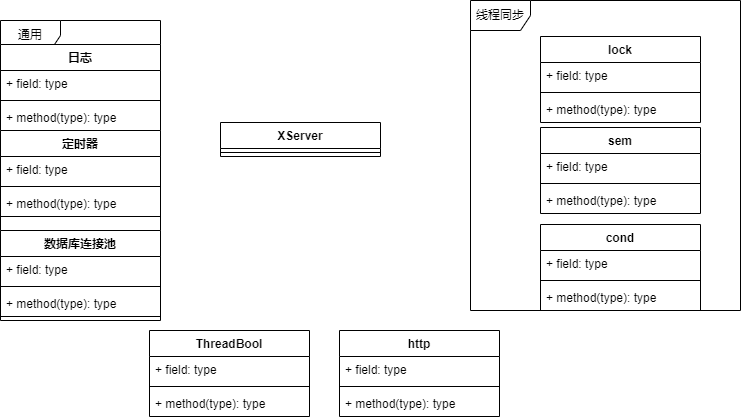

The diagram above was exported from draw.io. Its source (the exported page's mxGraphModel, read from the mxfile embedded in the PNG):
<mxGraphModel dx="880" dy="454" grid="1" gridSize="10" guides="1" tooltips="1" connect="1" arrows="1" fold="1" page="1" pageScale="1" pageWidth="827" pageHeight="1169" math="0" shadow="0">
  <root>
    <mxCell id="WIyWlLk6GJQsqaUBKTNV-0" />
    <mxCell id="WIyWlLk6GJQsqaUBKTNV-1" parent="WIyWlLk6GJQsqaUBKTNV-0" />
    <mxCell id="X8ZBfBuOir0aWF7ZJKy4-21" value="线程同步" style="shape=umlFrame;whiteSpace=wrap;html=1;" parent="WIyWlLk6GJQsqaUBKTNV-1" vertex="1">
      <mxGeometry x="560" y="210" width="270" height="310" as="geometry" />
    </mxCell>
    <mxCell id="X8ZBfBuOir0aWF7ZJKy4-34" value="通用" style="shape=umlFrame;whiteSpace=wrap;html=1;" parent="WIyWlLk6GJQsqaUBKTNV-1" vertex="1">
      <mxGeometry x="90" y="230" width="160" height="300" as="geometry" />
    </mxCell>
    <mxCell id="X8ZBfBuOir0aWF7ZJKy4-0" value="XServer" style="swimlane;fontStyle=1;align=center;verticalAlign=top;childLayout=stackLayout;horizontal=1;startSize=26;horizontalStack=0;resizeParent=1;resizeParentMax=0;resizeLast=0;collapsible=1;marginBottom=0;" parent="WIyWlLk6GJQsqaUBKTNV-1" vertex="1">
      <mxGeometry x="310" y="332" width="160" height="34" as="geometry">
        <mxRectangle x="370" y="332" width="80" height="26" as="alternateBounds" />
      </mxGeometry>
    </mxCell>
    <mxCell id="X8ZBfBuOir0aWF7ZJKy4-2" value="" style="line;strokeWidth=1;fillColor=none;align=left;verticalAlign=middle;spacingTop=-1;spacingLeft=3;spacingRight=3;rotatable=0;labelPosition=right;points=[];portConstraint=eastwest;" parent="X8ZBfBuOir0aWF7ZJKy4-0" vertex="1">
      <mxGeometry y="26" width="160" height="8" as="geometry" />
    </mxCell>
    <mxCell id="X8ZBfBuOir0aWF7ZJKy4-4" value="ThreadBool" style="swimlane;fontStyle=1;align=center;verticalAlign=top;childLayout=stackLayout;horizontal=1;startSize=26;horizontalStack=0;resizeParent=1;resizeParentMax=0;resizeLast=0;collapsible=1;marginBottom=0;" parent="WIyWlLk6GJQsqaUBKTNV-1" vertex="1">
      <mxGeometry x="239" y="540" width="160" height="86" as="geometry">
        <mxRectangle x="320" y="530" width="100" height="26" as="alternateBounds" />
      </mxGeometry>
    </mxCell>
    <mxCell id="X8ZBfBuOir0aWF7ZJKy4-5" value="+ field: type" style="text;strokeColor=none;fillColor=none;align=left;verticalAlign=top;spacingLeft=4;spacingRight=4;overflow=hidden;rotatable=0;points=[[0,0.5],[1,0.5]];portConstraint=eastwest;" parent="X8ZBfBuOir0aWF7ZJKy4-4" vertex="1">
      <mxGeometry y="26" width="160" height="26" as="geometry" />
    </mxCell>
    <mxCell id="X8ZBfBuOir0aWF7ZJKy4-6" value="" style="line;strokeWidth=1;fillColor=none;align=left;verticalAlign=middle;spacingTop=-1;spacingLeft=3;spacingRight=3;rotatable=0;labelPosition=right;points=[];portConstraint=eastwest;" parent="X8ZBfBuOir0aWF7ZJKy4-4" vertex="1">
      <mxGeometry y="52" width="160" height="8" as="geometry" />
    </mxCell>
    <mxCell id="X8ZBfBuOir0aWF7ZJKy4-7" value="+ method(type): type" style="text;strokeColor=none;fillColor=none;align=left;verticalAlign=top;spacingLeft=4;spacingRight=4;overflow=hidden;rotatable=0;points=[[0,0.5],[1,0.5]];portConstraint=eastwest;" parent="X8ZBfBuOir0aWF7ZJKy4-4" vertex="1">
      <mxGeometry y="60" width="160" height="26" as="geometry" />
    </mxCell>
    <mxCell id="X8ZBfBuOir0aWF7ZJKy4-8" value="lock" style="swimlane;fontStyle=1;align=center;verticalAlign=top;childLayout=stackLayout;horizontal=1;startSize=26;horizontalStack=0;resizeParent=1;resizeParentMax=0;resizeLast=0;collapsible=1;marginBottom=0;" parent="WIyWlLk6GJQsqaUBKTNV-1" vertex="1">
      <mxGeometry x="630" y="246" width="160" height="86" as="geometry">
        <mxRectangle x="680" y="280" width="60" height="26" as="alternateBounds" />
      </mxGeometry>
    </mxCell>
    <mxCell id="X8ZBfBuOir0aWF7ZJKy4-9" value="+ field: type" style="text;strokeColor=none;fillColor=none;align=left;verticalAlign=top;spacingLeft=4;spacingRight=4;overflow=hidden;rotatable=0;points=[[0,0.5],[1,0.5]];portConstraint=eastwest;" parent="X8ZBfBuOir0aWF7ZJKy4-8" vertex="1">
      <mxGeometry y="26" width="160" height="26" as="geometry" />
    </mxCell>
    <mxCell id="X8ZBfBuOir0aWF7ZJKy4-10" value="" style="line;strokeWidth=1;fillColor=none;align=left;verticalAlign=middle;spacingTop=-1;spacingLeft=3;spacingRight=3;rotatable=0;labelPosition=right;points=[];portConstraint=eastwest;" parent="X8ZBfBuOir0aWF7ZJKy4-8" vertex="1">
      <mxGeometry y="52" width="160" height="8" as="geometry" />
    </mxCell>
    <mxCell id="X8ZBfBuOir0aWF7ZJKy4-11" value="+ method(type): type" style="text;strokeColor=none;fillColor=none;align=left;verticalAlign=top;spacingLeft=4;spacingRight=4;overflow=hidden;rotatable=0;points=[[0,0.5],[1,0.5]];portConstraint=eastwest;" parent="X8ZBfBuOir0aWF7ZJKy4-8" vertex="1">
      <mxGeometry y="60" width="160" height="26" as="geometry" />
    </mxCell>
    <mxCell id="X8ZBfBuOir0aWF7ZJKy4-12" value="sem&#10;" style="swimlane;fontStyle=1;align=center;verticalAlign=top;childLayout=stackLayout;horizontal=1;startSize=26;horizontalStack=0;resizeParent=1;resizeParentMax=0;resizeLast=0;collapsible=1;marginBottom=0;" parent="WIyWlLk6GJQsqaUBKTNV-1" vertex="1">
      <mxGeometry x="630" y="337" width="160" height="86" as="geometry">
        <mxRectangle x="680" y="340" width="60" height="26" as="alternateBounds" />
      </mxGeometry>
    </mxCell>
    <mxCell id="X8ZBfBuOir0aWF7ZJKy4-13" value="+ field: type" style="text;strokeColor=none;fillColor=none;align=left;verticalAlign=top;spacingLeft=4;spacingRight=4;overflow=hidden;rotatable=0;points=[[0,0.5],[1,0.5]];portConstraint=eastwest;" parent="X8ZBfBuOir0aWF7ZJKy4-12" vertex="1">
      <mxGeometry y="26" width="160" height="26" as="geometry" />
    </mxCell>
    <mxCell id="X8ZBfBuOir0aWF7ZJKy4-14" value="" style="line;strokeWidth=1;fillColor=none;align=left;verticalAlign=middle;spacingTop=-1;spacingLeft=3;spacingRight=3;rotatable=0;labelPosition=right;points=[];portConstraint=eastwest;" parent="X8ZBfBuOir0aWF7ZJKy4-12" vertex="1">
      <mxGeometry y="52" width="160" height="8" as="geometry" />
    </mxCell>
    <mxCell id="X8ZBfBuOir0aWF7ZJKy4-15" value="+ method(type): type" style="text;strokeColor=none;fillColor=none;align=left;verticalAlign=top;spacingLeft=4;spacingRight=4;overflow=hidden;rotatable=0;points=[[0,0.5],[1,0.5]];portConstraint=eastwest;" parent="X8ZBfBuOir0aWF7ZJKy4-12" vertex="1">
      <mxGeometry y="60" width="160" height="26" as="geometry" />
    </mxCell>
    <mxCell id="X8ZBfBuOir0aWF7ZJKy4-16" value="cond" style="swimlane;fontStyle=1;align=center;verticalAlign=top;childLayout=stackLayout;horizontal=1;startSize=26;horizontalStack=0;resizeParent=1;resizeParentMax=0;resizeLast=0;collapsible=1;marginBottom=0;" parent="WIyWlLk6GJQsqaUBKTNV-1" vertex="1">
      <mxGeometry x="630" y="434" width="160" height="86" as="geometry">
        <mxRectangle x="670" y="450" width="60" height="26" as="alternateBounds" />
      </mxGeometry>
    </mxCell>
    <mxCell id="X8ZBfBuOir0aWF7ZJKy4-17" value="+ field: type" style="text;strokeColor=none;fillColor=none;align=left;verticalAlign=top;spacingLeft=4;spacingRight=4;overflow=hidden;rotatable=0;points=[[0,0.5],[1,0.5]];portConstraint=eastwest;" parent="X8ZBfBuOir0aWF7ZJKy4-16" vertex="1">
      <mxGeometry y="26" width="160" height="26" as="geometry" />
    </mxCell>
    <mxCell id="X8ZBfBuOir0aWF7ZJKy4-18" value="" style="line;strokeWidth=1;fillColor=none;align=left;verticalAlign=middle;spacingTop=-1;spacingLeft=3;spacingRight=3;rotatable=0;labelPosition=right;points=[];portConstraint=eastwest;" parent="X8ZBfBuOir0aWF7ZJKy4-16" vertex="1">
      <mxGeometry y="52" width="160" height="8" as="geometry" />
    </mxCell>
    <mxCell id="X8ZBfBuOir0aWF7ZJKy4-19" value="+ method(type): type" style="text;strokeColor=none;fillColor=none;align=left;verticalAlign=top;spacingLeft=4;spacingRight=4;overflow=hidden;rotatable=0;points=[[0,0.5],[1,0.5]];portConstraint=eastwest;" parent="X8ZBfBuOir0aWF7ZJKy4-16" vertex="1">
      <mxGeometry y="60" width="160" height="26" as="geometry" />
    </mxCell>
    <mxCell id="X8ZBfBuOir0aWF7ZJKy4-22" value="日志" style="swimlane;fontStyle=1;align=center;verticalAlign=top;childLayout=stackLayout;horizontal=1;startSize=26;horizontalStack=0;resizeParent=1;resizeParentMax=0;resizeLast=0;collapsible=1;marginBottom=0;" parent="WIyWlLk6GJQsqaUBKTNV-1" vertex="1">
      <mxGeometry x="90" y="254" width="160" height="86" as="geometry">
        <mxRectangle x="120" y="290" width="60" height="26" as="alternateBounds" />
      </mxGeometry>
    </mxCell>
    <mxCell id="X8ZBfBuOir0aWF7ZJKy4-23" value="+ field: type" style="text;strokeColor=none;fillColor=none;align=left;verticalAlign=top;spacingLeft=4;spacingRight=4;overflow=hidden;rotatable=0;points=[[0,0.5],[1,0.5]];portConstraint=eastwest;" parent="X8ZBfBuOir0aWF7ZJKy4-22" vertex="1">
      <mxGeometry y="26" width="160" height="26" as="geometry" />
    </mxCell>
    <mxCell id="X8ZBfBuOir0aWF7ZJKy4-24" value="" style="line;strokeWidth=1;fillColor=none;align=left;verticalAlign=middle;spacingTop=-1;spacingLeft=3;spacingRight=3;rotatable=0;labelPosition=right;points=[];portConstraint=eastwest;" parent="X8ZBfBuOir0aWF7ZJKy4-22" vertex="1">
      <mxGeometry y="52" width="160" height="8" as="geometry" />
    </mxCell>
    <mxCell id="X8ZBfBuOir0aWF7ZJKy4-25" value="+ method(type): type" style="text;strokeColor=none;fillColor=none;align=left;verticalAlign=top;spacingLeft=4;spacingRight=4;overflow=hidden;rotatable=0;points=[[0,0.5],[1,0.5]];portConstraint=eastwest;" parent="X8ZBfBuOir0aWF7ZJKy4-22" vertex="1">
      <mxGeometry y="60" width="160" height="26" as="geometry" />
    </mxCell>
    <mxCell id="X8ZBfBuOir0aWF7ZJKy4-26" value="定时器" style="swimlane;fontStyle=1;align=center;verticalAlign=top;childLayout=stackLayout;horizontal=1;startSize=26;horizontalStack=0;resizeParent=1;resizeParentMax=0;resizeLast=0;collapsible=1;marginBottom=0;" parent="WIyWlLk6GJQsqaUBKTNV-1" vertex="1">
      <mxGeometry x="90" y="340" width="160" height="86" as="geometry">
        <mxRectangle x="120" y="350" width="100" height="26" as="alternateBounds" />
      </mxGeometry>
    </mxCell>
    <mxCell id="X8ZBfBuOir0aWF7ZJKy4-27" value="+ field: type" style="text;strokeColor=none;fillColor=none;align=left;verticalAlign=top;spacingLeft=4;spacingRight=4;overflow=hidden;rotatable=0;points=[[0,0.5],[1,0.5]];portConstraint=eastwest;" parent="X8ZBfBuOir0aWF7ZJKy4-26" vertex="1">
      <mxGeometry y="26" width="160" height="26" as="geometry" />
    </mxCell>
    <mxCell id="X8ZBfBuOir0aWF7ZJKy4-28" value="" style="line;strokeWidth=1;fillColor=none;align=left;verticalAlign=middle;spacingTop=-1;spacingLeft=3;spacingRight=3;rotatable=0;labelPosition=right;points=[];portConstraint=eastwest;" parent="X8ZBfBuOir0aWF7ZJKy4-26" vertex="1">
      <mxGeometry y="52" width="160" height="8" as="geometry" />
    </mxCell>
    <mxCell id="X8ZBfBuOir0aWF7ZJKy4-29" value="+ method(type): type" style="text;strokeColor=none;fillColor=none;align=left;verticalAlign=top;spacingLeft=4;spacingRight=4;overflow=hidden;rotatable=0;points=[[0,0.5],[1,0.5]];portConstraint=eastwest;" parent="X8ZBfBuOir0aWF7ZJKy4-26" vertex="1">
      <mxGeometry y="60" width="160" height="26" as="geometry" />
    </mxCell>
    <mxCell id="X8ZBfBuOir0aWF7ZJKy4-30" value="数据库连接池&#10;" style="swimlane;fontStyle=1;align=center;verticalAlign=top;childLayout=stackLayout;horizontal=1;startSize=26;horizontalStack=0;resizeParent=1;resizeParentMax=0;resizeLast=0;collapsible=1;marginBottom=0;" parent="WIyWlLk6GJQsqaUBKTNV-1" vertex="1">
      <mxGeometry x="90" y="440" width="160" height="86" as="geometry">
        <mxRectangle x="120" y="410" width="100" height="26" as="alternateBounds" />
      </mxGeometry>
    </mxCell>
    <mxCell id="X8ZBfBuOir0aWF7ZJKy4-31" value="+ field: type" style="text;strokeColor=none;fillColor=none;align=left;verticalAlign=top;spacingLeft=4;spacingRight=4;overflow=hidden;rotatable=0;points=[[0,0.5],[1,0.5]];portConstraint=eastwest;" parent="X8ZBfBuOir0aWF7ZJKy4-30" vertex="1">
      <mxGeometry y="26" width="160" height="26" as="geometry" />
    </mxCell>
    <mxCell id="X8ZBfBuOir0aWF7ZJKy4-32" value="" style="line;strokeWidth=1;fillColor=none;align=left;verticalAlign=middle;spacingTop=-1;spacingLeft=3;spacingRight=3;rotatable=0;labelPosition=right;points=[];portConstraint=eastwest;" parent="X8ZBfBuOir0aWF7ZJKy4-30" vertex="1">
      <mxGeometry y="52" width="160" height="8" as="geometry" />
    </mxCell>
    <mxCell id="X8ZBfBuOir0aWF7ZJKy4-33" value="+ method(type): type" style="text;strokeColor=none;fillColor=none;align=left;verticalAlign=top;spacingLeft=4;spacingRight=4;overflow=hidden;rotatable=0;points=[[0,0.5],[1,0.5]];portConstraint=eastwest;" parent="X8ZBfBuOir0aWF7ZJKy4-30" vertex="1">
      <mxGeometry y="60" width="160" height="26" as="geometry" />
    </mxCell>
    <mxCell id="X8ZBfBuOir0aWF7ZJKy4-35" value="http" style="swimlane;fontStyle=1;align=center;verticalAlign=top;childLayout=stackLayout;horizontal=1;startSize=26;horizontalStack=0;resizeParent=1;resizeParentMax=0;resizeLast=0;collapsible=1;marginBottom=0;" parent="WIyWlLk6GJQsqaUBKTNV-1" vertex="1">
      <mxGeometry x="429" y="540" width="160" height="86" as="geometry">
        <mxRectangle x="510" y="530" width="60" height="26" as="alternateBounds" />
      </mxGeometry>
    </mxCell>
    <mxCell id="X8ZBfBuOir0aWF7ZJKy4-36" value="+ field: type" style="text;strokeColor=none;fillColor=none;align=left;verticalAlign=top;spacingLeft=4;spacingRight=4;overflow=hidden;rotatable=0;points=[[0,0.5],[1,0.5]];portConstraint=eastwest;" parent="X8ZBfBuOir0aWF7ZJKy4-35" vertex="1">
      <mxGeometry y="26" width="160" height="26" as="geometry" />
    </mxCell>
    <mxCell id="X8ZBfBuOir0aWF7ZJKy4-37" value="" style="line;strokeWidth=1;fillColor=none;align=left;verticalAlign=middle;spacingTop=-1;spacingLeft=3;spacingRight=3;rotatable=0;labelPosition=right;points=[];portConstraint=eastwest;" parent="X8ZBfBuOir0aWF7ZJKy4-35" vertex="1">
      <mxGeometry y="52" width="160" height="8" as="geometry" />
    </mxCell>
    <mxCell id="X8ZBfBuOir0aWF7ZJKy4-38" value="+ method(type): type" style="text;strokeColor=none;fillColor=none;align=left;verticalAlign=top;spacingLeft=4;spacingRight=4;overflow=hidden;rotatable=0;points=[[0,0.5],[1,0.5]];portConstraint=eastwest;" parent="X8ZBfBuOir0aWF7ZJKy4-35" vertex="1">
      <mxGeometry y="60" width="160" height="26" as="geometry" />
    </mxCell>
  </root>
</mxGraphModel>